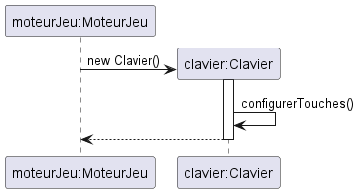

The diagram above was rendered by PlantUML. Its source (embedded in the PNG):
@startuml

participant "moteurJeu:MoteurJeu" as moteurJeu

create "clavier:Clavier"

moteurJeu -> "clavier:Clavier" : new Clavier()
activate "clavier:Clavier"
"clavier:Clavier" -> "clavier:Clavier" : configurerTouches()
return

@enduml